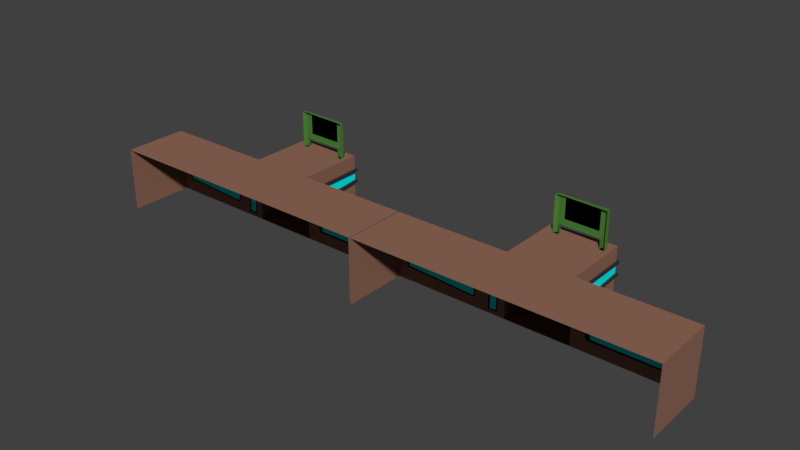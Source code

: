 # Source: centrocomercial_2.blend  (saved by Blender 2.79.0; exported with 4.5.12 LTS)
import bpy
from mathutils import Matrix  # noqa: F401  (used for matrix-valued properties, if any)

bpy.ops.wm.read_factory_settings(use_empty=True)
scene = bpy.context.scene
scene.name = 'Scene'

# ---- collections
col_collection_1 = bpy.data.collections.new('Collection 1'); scene.collection.children.link(col_collection_1)

# ---- materials (node trees are filled in below, after node groups)
mat_material_006 = bpy.data.materials.new('Material.006')
mat_material_006.alpha_threshold = 0.0
mat_material_006.use_transparent_shadow = False
mat_material_006.diffuse_color = (0.01109, 0.006504, 0.00215, 1.0)
mat_material_006.roughness = 0.5
mat_material_006.line_color = (0.0, 0.0, 0.0, 1.0)
mat_material_005 = bpy.data.materials.new('Material.005')
mat_material_005.alpha_threshold = 0.0
mat_material_005.use_transparent_shadow = False
mat_material_005.diffuse_color = (0.1626, 0.0994, 0.01335, 1.0)
mat_material_005.roughness = 0.5
mat_material_005.line_color = (0.0, 0.0, 0.0, 1.0)
mat_material_004 = bpy.data.materials.new('Material.004')
mat_material_004.alpha_threshold = 0.0
mat_material_004.use_transparent_shadow = False
mat_material_004.diffuse_color = (0.0, 0.0, 0.0, 1.0)
mat_material_004.roughness = 0.5
mat_material_004.line_color = (0.0, 0.0, 0.0, 1.0)
mat_material_003 = bpy.data.materials.new('Material.003')
mat_material_003.alpha_threshold = 0.0
mat_material_003.use_transparent_shadow = False
mat_material_003.diffuse_color = (0.07081, 0.214, 0.03921, 1.0)
mat_material_003.roughness = 0.5
mat_material_003.line_color = (0.0, 0.0, 0.0, 1.0)
mat_material_002 = bpy.data.materials.new('Material.002')
mat_material_002.alpha_threshold = 0.0
mat_material_002.use_transparent_shadow = False
mat_material_002.diffuse_color = (0.0, 1.0, 1.0, 1.0)
mat_material_002.roughness = 0.5
mat_material_002.line_color = (0.0, 0.0, 0.0, 1.0)
mat_material_001 = bpy.data.materials.new('Material.001')
mat_material_001.alpha_threshold = 0.0
mat_material_001.use_transparent_shadow = False
mat_material_001.diffuse_color = (0.03741, 0.03741, 0.03741, 1.0)
mat_material_001.roughness = 0.5
mat_material_001.line_color = (0.0, 0.0, 0.0, 1.0)
mat_material = bpy.data.materials.new('Material')
mat_material.alpha_threshold = 0.0
mat_material.use_transparent_shadow = False
mat_material.diffuse_color = (0.2883, 0.1438, 0.09959, 1.0)
mat_material.roughness = 0.5
mat_material.line_color = (0.0, 0.0, 0.0, 1.0)

# ---- material node trees

# ---- world
world_world = bpy.data.worlds.new('World'); scene.world = world_world
world_world.color = (0.05088, 0.05088, 0.05088)
world_world.use_sun_shadow = False
world_world.sun_shadow_jitter_overblur = 0.0
world_world.cycles.sampling_method = 'MANUAL'

# ---- meshes
me_cube_019 = bpy.data.meshes.new('Cube.019')
me_cube_019.from_pydata([(0.226, 3.068, -1.0), (-0.1113, 3.068, -1.0), (0.2495, 3.068, -0.5804), (-0.107, 3.068, -0.578)], [], [(1, 3, 2, 0)])
me_cube_019.materials.append(mat_material_006)
me_cube_019.use_remesh_preserve_volume = False
me_cube_019.use_remesh_preserve_attributes = False
me_cube_019.use_mirror_vertex_groups = False
me_cube_019.update()
me_cube_018 = bpy.data.meshes.new('Cube.018')
me_cube_018.from_pydata([(0.2413, 3.068, -1.0), (-0.1337, 3.068, -1.0), (0.268, 3.068, -0.5585), (-0.1364, 3.068, -0.5544), (0.226, 3.068, -1.0), (-0.1113, 3.068, -1.0), (0.2495, 3.068, -0.5804), (-0.107, 3.068, -0.578), (-0.1113, 3.102, -1.0), (-0.1337, 3.102, -1.0), (0.2413, 3.102, -1.0), (0.268, 3.102, -0.5585), (-0.1364, 3.102, -0.5544), (0.226, 3.102, -1.0), (0.2495, 3.102, -0.5804), (-0.107, 3.102, -0.578)], [], [(6, 7, 15, 14), (9, 12, 11, 10, 13, 14, 15, 8), (1, 3, 12, 9), (2, 0, 10, 11), (7, 5, 8, 15), (4, 6, 14, 13), (0, 4, 13, 10), (3, 2, 11, 12), (5, 1, 9, 8)])
me_cube_018.materials.append(mat_material_005)
me_cube_018.use_remesh_preserve_volume = False
me_cube_018.use_remesh_preserve_attributes = False
me_cube_018.use_mirror_vertex_groups = False
me_cube_018.update()
me_cube_017 = bpy.data.meshes.new('Cube.017')
me_cube_017.from_pydata([(0.6247, 2.728, 2.069), (0.6247, 2.728, 1.439), (-0.4301, 2.746, 1.439), (-0.4301, 2.746, 2.069)], [], [(1, 2, 3, 0)])
me_cube_017.materials.append(mat_material_004)
me_cube_017.use_remesh_preserve_volume = False
me_cube_017.use_remesh_preserve_attributes = False
me_cube_017.use_mirror_vertex_groups = False
me_cube_017.update()
me_cube_016 = bpy.data.meshes.new('Cube.016')
me_cube_016.from_pydata([(0.8785, 2.716, 1.0), (0.8695, 2.594, 1.0), (0.7222, 2.61, 1.0), (0.7222, 2.726, 1.0), (-0.5276, 2.748, 1.0), (-0.5258, 2.653, 1.0), (-0.7029, 2.644, 1.0), (-0.6304, 2.756, 1.0), (0.8785, 2.716, 1.381), (0.8695, 2.594, 1.381), (0.7222, 2.726, 1.381), (-0.5276, 2.748, 1.381), (-0.7029, 2.644, 1.381), (-0.6304, 2.756, 1.381), (0.7222, 2.61, 1.311), (0.7222, 2.726, 1.311), (0.8785, 2.716, 1.311), (0.8695, 2.594, 1.311), (-0.6304, 2.756, 1.307), (-0.5276, 2.748, 1.307), (-0.5258, 2.653, 1.307), (-0.7029, 2.644, 1.307), (0.8785, 2.716, 2.127), (0.8695, 2.594, 2.127), (0.7222, 2.61, 2.127), (0.7222, 2.726, 2.127), (-0.5276, 2.748, 2.127), (-0.5258, 2.653, 2.127), (-0.7029, 2.644, 2.127), (-0.6304, 2.756, 2.127), (0.6247, 2.728, 2.069), (0.6247, 2.728, 1.439), (-0.4301, 2.746, 1.439), (-0.4301, 2.746, 2.069)], [], [(13, 12, 28, 29), (17, 16, 8, 9), (19, 18, 13, 11), (16, 15, 10, 8), (18, 21, 12, 13), (15, 19, 11, 10), (0, 3, 15, 16), (3, 2, 14, 15), (1, 0, 16, 17), (5, 4, 19, 20), (7, 6, 21, 18), (4, 7, 18, 19), (10, 11, 32, 31), (14, 20, 19, 15), (25, 24, 23, 22), (26, 29, 28, 27), (24, 25, 26, 27), (9, 8, 22, 23), (11, 13, 29, 26), (8, 10, 25, 22), (11, 26, 33, 32), (25, 10, 31, 30), (26, 25, 30, 33)])
me_cube_016.materials.append(mat_material_003)
me_cube_016.use_remesh_preserve_volume = False
me_cube_016.use_remesh_preserve_attributes = False
me_cube_016.use_mirror_vertex_groups = False
me_cube_016.update()
me_cube_015 = bpy.data.meshes.new('Cube.015')
me_cube_015.from_pydata([(1.0, 3.068, 0.2072), (1.0, 3.068, 0.4779), (0.4013, 3.068, 0.4985), (0.4074, 3.068, 0.09979), (1.0, 1.754, 0.1073), (1.0, 1.768, 0.4726), (-1.0, 3.068, 0.2668), (-1.0, 3.068, 0.4662), (-0.3744, 3.068, 0.1431), (-0.364, 3.068, 0.5098), (-1.0, 2.08, 0.5038), (-1.0, 2.066, 0.123), (-1.262, 1.0, -0.822), (-1.456, 1.0, -0.8402), (-1.48, 1.0, 0.7523), (-1.247, 1.0, 0.7318), (-2.009, 1.0, -0.6535), (-1.956, 1.0, -0.2813), (-4.236, 1.0, -0.2765), (-4.175, 1.0, -0.5371), (-1.938, 1.0, 0.3395), (-1.898, 1.0, 0.7932), (-4.356, 1.0, 0.749), (-4.251, 1.0, 0.2925), (4.174, 1.0, 0.2746), (4.205, 1.0, 0.6861), (1.459, 1.0, 0.6574), (1.501, 1.0, 0.2315), (4.103, 1.0, -0.5839), (4.122, 1.0, -0.2126), (1.514, 1.0, -0.2574), (1.577, 1.0, -0.5755)], [], [(0, 3, 2, 1), (1, 5, 4, 0), (7, 9, 8, 6), (6, 11, 10, 7), (15, 12, 13, 14), (17, 16, 19, 18), (21, 20, 23, 22), (24, 27, 26, 25), (29, 28, 31, 30)])
me_cube_015.materials.append(mat_material_002)
me_cube_015.use_remesh_preserve_volume = False
me_cube_015.use_remesh_preserve_attributes = False
me_cube_015.use_mirror_vertex_groups = False
me_cube_015.update()
me_cube_014 = bpy.data.meshes.new('Cube.014')
me_cube_014.from_pydata([(1.0, 3.068, 0.1281), (1.0, 3.068, 0.5649), (0.3408, 3.068, 0.5597), (0.3661, 3.068, 0.05403), (1.0, 1.554, 0.5452), (1.0, 1.55, 0.02595), (-1.0, 3.068, 0.1495), (-1.0, 3.068, 0.5481), (-0.2956, 3.068, 0.5372), (-0.2877, 3.068, 0.09084), (-1.0, 1.894, 0.5391), (-1.0, 1.902, 0.05023), (-1.191, 1.0, 0.7786), (-1.536, 1.0, 0.822), (-1.518, 1.0, -0.8926), (-1.215, 1.0, -0.8684), (-1.857, 1.0, 0.8361), (-4.451, 1.0, 0.809), (-4.305, 1.0, 0.2346), (-1.902, 1.0, 0.2992), (-1.961, 1.0, -0.7041), (-1.9, 1.0, -0.2232), (-4.343, 1.0, -0.2144), (-4.231, 1.0, -0.5812), (4.286, 1.0, 0.7532), (4.22, 1.0, 0.2166), (1.371, 1.0, 0.1467), (1.254, 1.0, 0.733), (4.142, 1.0, -0.6354), (4.156, 1.0, -0.1699), (1.336, 1.0, -0.2032), (1.456, 1.0, -0.6386), (1.0, 3.068, 0.2072), (1.0, 3.068, 0.4779), (0.4013, 3.068, 0.4985), (0.4074, 3.068, 0.09979), (1.0, 1.754, 0.1073), (1.0, 1.768, 0.4726), (-1.0, 3.068, 0.2668), (-1.0, 3.068, 0.4662), (-0.3744, 3.068, 0.1431), (-0.364, 3.068, 0.5098), (-1.0, 2.08, 0.5038), (-1.0, 2.066, 0.123), (-1.262, 1.0, -0.822), (-1.456, 1.0, -0.8402), (-1.48, 1.0, 0.7523), (-1.247, 1.0, 0.7318), (-2.009, 1.0, -0.6535), (-1.956, 1.0, -0.2813), (-4.236, 1.0, -0.2765), (-4.175, 1.0, -0.5371), (-1.938, 1.0, 0.3395), (-1.898, 1.0, 0.7932), (-4.356, 1.0, 0.749), (-4.251, 1.0, 0.2925), (4.174, 1.0, 0.2746), (4.205, 1.0, 0.6861), (1.459, 1.0, 0.6574), (1.501, 1.0, 0.2315), (4.103, 1.0, -0.5839), (4.122, 1.0, -0.2126), (1.514, 1.0, -0.2574), (1.577, 1.0, -0.5755), (-1.246, 1.06, 0.7786), (-1.59, 1.06, 0.822), (-1.573, 1.06, -0.8926), (-1.269, 1.06, -0.8684), (-1.912, 1.06, 0.8361), (-4.505, 1.06, 0.809), (-4.36, 1.06, 0.2346), (-1.957, 1.06, 0.2992), (-2.016, 1.06, -0.7041), (-1.954, 1.06, -0.2232), (-4.398, 1.06, -0.2144), (-4.286, 1.06, -0.5812), (4.232, 1.06, 0.7532), (4.165, 1.06, 0.2166), (1.316, 1.06, 0.1467), (1.199, 1.06, 0.733), (4.087, 1.06, -0.6354), (4.101, 1.06, -0.1699), (1.281, 1.06, -0.2032), (1.402, 1.06, -0.6386), (-1.317, 1.06, -0.822), (-1.511, 1.06, -0.8402), (-1.535, 1.06, 0.7523), (-1.301, 1.06, 0.7318), (-2.063, 1.06, -0.6535), (-2.011, 1.06, -0.2813), (-4.291, 1.06, -0.2765), (-4.229, 1.06, -0.5371), (-1.992, 1.06, 0.3395), (-1.952, 1.06, 0.7932), (-4.411, 1.06, 0.749), (-4.306, 1.06, 0.2925), (4.119, 1.06, 0.2746), (4.151, 1.06, 0.6861), (1.404, 1.06, 0.6574), (1.447, 1.06, 0.2315), (4.049, 1.06, -0.5839), (4.068, 1.06, -0.2126), (1.459, 1.06, -0.2574), (1.522, 1.06, -0.5755), (-1.036, 3.104, 0.4662), (-1.036, 3.104, 0.5481), (-0.3315, 3.104, 0.5372), (-0.3235, 3.104, 0.09084), (-1.036, 3.104, 0.1495), (-1.036, 1.93, 0.5391), (-1.036, 1.938, 0.05023), (-1.036, 3.104, 0.2668), (-0.4102, 3.104, 0.1431), (-0.3998, 3.104, 0.5098), (-1.036, 2.116, 0.5038), (-1.036, 2.102, 0.123), (1.058, 3.126, 0.4779), (1.058, 3.126, 0.5649), (0.399, 3.126, 0.5597), (0.4243, 3.126, 0.05403), (1.058, 3.126, 0.1281), (1.058, 1.613, 0.5452), (1.058, 1.608, 0.02595), (1.058, 3.126, 0.2072), (0.4595, 3.126, 0.4985), (0.4656, 3.126, 0.09979), (1.058, 1.812, 0.1073), (1.058, 1.826, 0.4726)], [], [(3, 2, 118, 119), (34, 35, 125, 124), (10, 7, 105, 109), (39, 42, 114, 104), (23, 22, 74, 75), (44, 47, 87, 84), (28, 31, 83, 80), (13, 12, 64, 65), (22, 21, 73, 74), (47, 46, 86, 87), (31, 30, 82, 83), (55, 52, 92, 95), (67, 66, 65, 86, 85, 84, 87, 64), (21, 20, 72, 73), (46, 45, 85, 86), (68, 71, 70, 69, 94, 95, 92, 93), (72, 75, 74, 90, 91, 88, 89, 73), (76, 97, 98, 79), (82, 102, 103, 100, 101, 81, 80, 83), (64, 87, 86, 65), (73, 89, 90, 74), (93, 94, 69, 68), (79, 98, 99, 96, 97, 76, 77, 78), (81, 101, 102, 82), (14, 13, 65, 66), (20, 23, 75, 72), (56, 57, 97, 96), (15, 14, 66, 67), (57, 58, 98, 97), (12, 15, 67, 64), (48, 49, 89, 88), (58, 59, 99, 98), (49, 50, 90, 89), (24, 25, 77, 76), (59, 56, 96, 99), (50, 51, 91, 90), (25, 26, 78, 77), (17, 16, 68, 69), (51, 48, 88, 91), (26, 27, 79, 78), (18, 17, 69, 70), (27, 24, 76, 79), (60, 61, 101, 100), (19, 18, 70, 71), (61, 62, 102, 101), (16, 19, 71, 68), (52, 53, 93, 92), (62, 63, 103, 102), (53, 54, 94, 93), (29, 28, 80, 81), (45, 44, 84, 85), (63, 60, 100, 103), (54, 55, 95, 94), (30, 29, 81, 82), (105, 106, 107, 108, 111, 112, 113, 104), (108, 110, 109, 105, 104, 114, 115, 111), (40, 41, 113, 112), (7, 8, 106, 105), (42, 43, 115, 114), (6, 11, 110, 108), (41, 39, 104, 113), (8, 9, 107, 106), (43, 38, 111, 115), (11, 10, 109, 110), (38, 40, 112, 111), (9, 6, 108, 107), (120, 119, 118, 117, 116, 124, 125, 123), (117, 121, 122, 120, 123, 126, 127, 116), (32, 36, 126, 123), (4, 5, 122, 121), (35, 32, 123, 125), (0, 3, 119, 120), (36, 37, 127, 126), (1, 4, 121, 117), (33, 34, 124, 116), (2, 1, 117, 118), (37, 33, 116, 127), (5, 0, 120, 122)])
me_cube_014.materials.append(mat_material_001)
me_cube_014.use_remesh_preserve_volume = False
me_cube_014.use_remesh_preserve_attributes = False
me_cube_014.use_mirror_vertex_groups = False
me_cube_014.update()
me_cube_013 = bpy.data.meshes.new('Cube.013')
me_cube_013.from_pydata([(-3.545, 1.0, -1.0), (-5.545, 1.0, -1.0), (-3.545, 1.0, 1.0), (-3.545, -1.0, 1.0), (-5.545, -1.0, 1.0), (-5.545, 1.0, 1.0), (-6.257, 1.0, -1.0), (-6.257, -1.0, 1.0), (-6.257, 1.0, 1.0), (-9.102, -1.0, -1.0), (-9.102, 1.0, -1.0), (-9.102, -1.0, 1.0), (-9.102, 1.0, 1.0), (-3.545, 3.068, -1.0), (-5.545, 3.068, -1.0), (-3.545, 3.068, 1.0), (-5.545, 3.068, 1.0), (-0.1165, 1.0, -1.0), (-0.1165, -1.0, -1.0), (-0.1165, 1.0, 1.0), (-0.1165, -1.0, 1.0), (-3.667, 2.716, 1.0), (-3.676, 2.594, 1.0), (-3.823, 2.61, 1.0), (-3.823, 2.726, 1.0), (-5.073, 2.748, 1.0), (-5.071, 2.653, 1.0), (-5.248, 2.644, 1.0), (-5.176, 2.756, 1.0), (-3.545, 3.068, 0.1281), (-3.545, 3.068, 0.5649), (-4.205, 3.068, 0.5597), (-4.179, 3.068, 0.05403), (-3.545, 1.554, 0.5452), (-3.545, 1.55, 0.02595), (-5.545, 3.068, 0.1495), (-5.545, 3.068, 0.5481), (-4.841, 3.068, 0.5372), (-4.833, 3.068, 0.09084), (-5.545, 1.894, 0.5391), (-5.545, 1.902, 0.05023), (-4.304, 3.068, -1.0), (-4.679, 3.068, -1.0), (-4.278, 3.068, -0.5585), (-4.682, 3.068, -0.5544), (-5.737, 1.0, 0.7786), (-6.081, 1.0, 0.822), (-6.064, 1.0, -0.8926), (-5.76, 1.0, -0.8684), (-6.403, 1.0, 0.8361), (-8.996, 1.0, 0.809), (-8.851, 1.0, 0.2346), (-6.448, 1.0, 0.2992), (-6.507, 1.0, -0.7041), (-6.445, 1.0, -0.2232), (-8.889, 1.0, -0.2144), (-8.777, 1.0, -0.5812), (-0.2591, 1.0, 0.7532), (-0.3259, 1.0, 0.2166), (-3.175, 1.0, 0.1467), (-3.292, 1.0, 0.733), (-0.4038, 1.0, -0.6354), (-0.3897, 1.0, -0.1699), (-3.21, 1.0, -0.2032), (-3.089, 1.0, -0.6386), (-4.32, 3.068, -1.0), (-4.657, 3.068, -1.0)], [], [(2, 5, 4, 3), (0, 2, 60, 59, 58, 57, 19, 17, 62, 63), (4, 5, 8, 7), (2, 0, 13, 29, 34, 33, 30, 15), (5, 45, 46, 8), (9, 11, 12, 10), (8, 6, 54, 55, 10, 12, 50, 51, 52, 49), (7, 8, 12, 11), (15, 30, 31, 32, 29, 13, 41, 43, 44, 42, 14, 35, 38, 37, 36, 16), (5, 2, 15, 21, 22, 23, 26, 27, 16), (1, 5, 16, 36, 39, 40, 35, 14), (0, 1, 14, 42, 66, 65, 41, 13), (17, 19, 20, 18), (2, 3, 20, 19), (16, 23, 24, 21, 15), (16, 27, 28, 25, 26, 23), (8, 46, 47, 48, 45, 5, 1, 6), (49, 50, 12, 8), (10, 55, 56, 53, 54, 6), (19, 57, 60, 2), (64, 61, 62, 17, 0, 63)])
me_cube_013.materials.append(mat_material)
me_cube_013.use_remesh_preserve_volume = False
me_cube_013.use_remesh_preserve_attributes = False
me_cube_013.use_mirror_vertex_groups = False
me_cube_013.update()
me_cube = bpy.data.meshes.new('Cube')
me_cube.from_pydata([(5.497, 1.0, -1.0), (3.497, 1.0, -1.0), (5.497, 1.0, 1.0), (5.497, -1.0, 1.0), (3.497, -1.0, 1.0), (3.497, 1.0, 1.0), (2.786, 1.0, -1.0), (2.786, -1.0, 1.0), (2.786, 1.0, 1.0), (-0.05865, -1.0, -1.0), (-0.05865, 1.0, -1.0), (-0.05865, -1.0, 1.0), (-0.05865, 1.0, 1.0), (5.497, 3.068, -1.0), (3.498, 3.068, -1.0), (5.498, 3.068, 1.0), (3.497, 3.068, 1.0), (8.927, 1.0, -1.0), (8.927, -1.0, -1.0), (8.927, 1.0, 1.0), (8.927, -1.0, 1.0), (5.376, 2.716, 1.0), (5.367, 2.594, 1.0), (5.22, 2.61, 1.0), (5.22, 2.726, 1.0), (3.97, 2.748, 1.0), (3.972, 2.653, 1.0), (3.795, 2.644, 1.0), (3.867, 2.756, 1.0), (5.497, 3.068, 0.1281), (5.498, 3.068, 0.5649), (4.838, 3.068, 0.5597), (4.864, 3.068, 0.05403), (5.497, 1.554, 0.5452), (5.497, 1.55, 0.02595), (3.497, 3.068, 0.1495), (3.497, 3.068, 0.5481), (4.202, 3.068, 0.5372), (4.21, 3.068, 0.09084), (3.497, 1.894, 0.5391), (3.497, 1.902, 0.05023), (4.739, 3.068, -1.0), (4.364, 3.068, -1.0), (4.765, 3.068, -0.5585), (4.361, 3.068, -0.5544), (3.306, 1.0, 0.7786), (2.962, 1.0, 0.822), (2.979, 1.0, -0.8926), (3.283, 1.0, -0.8684), (2.64, 1.0, 0.8361), (0.04689, 1.0, 0.809), (0.1922, 1.0, 0.2346), (2.595, 1.0, 0.2992), (2.536, 1.0, -0.7041), (2.598, 1.0, -0.2232), (0.1545, 1.0, -0.2144), (0.2661, 1.0, -0.5812), (8.784, 1.0, 0.7532), (8.717, 1.0, 0.2166), (5.868, 1.0, 0.1467), (5.751, 1.0, 0.733), (8.639, 1.0, -0.6354), (8.653, 1.0, -0.1699), (5.833, 1.0, -0.2032), (5.954, 1.0, -0.6386), (4.723, 3.068, -1.0), (4.386, 3.068, -1.0)], [], [(2, 5, 4, 3), (0, 2, 60, 59, 58, 57, 19, 17, 62, 63), (4, 5, 8, 7), (2, 0, 13, 29, 34, 33, 30, 15), (5, 45, 46, 8), (9, 11, 12, 10), (8, 6, 54, 55, 10, 12, 50, 51, 52, 49), (7, 8, 12, 11), (15, 30, 31, 32, 29, 13, 41, 43, 44, 42, 14, 35, 38, 37, 36, 16), (5, 2, 15, 21, 22, 23, 26, 27, 16), (1, 5, 16, 36, 39, 40, 35, 14), (0, 1, 14, 42, 66, 65, 41, 13), (17, 19, 20, 18), (2, 3, 20, 19), (16, 23, 24, 21, 15), (16, 27, 28, 25, 26, 23), (8, 46, 47, 48, 45, 5, 1, 6), (49, 50, 12, 8), (10, 55, 56, 53, 54, 6), (19, 57, 60, 2), (64, 61, 62, 17, 0, 63)])
me_cube.materials.append(mat_material)
me_cube.use_remesh_preserve_volume = False
me_cube.use_remesh_preserve_attributes = False
me_cube.use_mirror_vertex_groups = False
me_cube.update()
me_cube_002 = bpy.data.meshes.new('Cube.002')
me_cube_002.from_pydata([(1.0, 3.068, 0.1281), (1.0, 3.068, 0.5649), (0.3408, 3.068, 0.5597), (0.3661, 3.068, 0.05403), (1.0, 1.554, 0.5452), (1.0, 1.55, 0.02595), (-1.0, 3.068, 0.1495), (-1.0, 3.068, 0.5481), (-0.2956, 3.068, 0.5372), (-0.2877, 3.068, 0.09084), (-1.0, 1.894, 0.5391), (-1.0, 1.902, 0.05023), (-1.191, 1.0, 0.7786), (-1.536, 1.0, 0.822), (-1.518, 1.0, -0.8926), (-1.215, 1.0, -0.8684), (-1.857, 1.0, 0.8361), (-4.451, 1.0, 0.809), (-4.305, 1.0, 0.2346), (-1.902, 1.0, 0.2992), (-1.961, 1.0, -0.7041), (-1.9, 1.0, -0.2232), (-4.343, 1.0, -0.2144), (-4.231, 1.0, -0.5812), (4.286, 1.0, 0.7532), (4.22, 1.0, 0.2166), (1.371, 1.0, 0.1467), (1.254, 1.0, 0.733), (4.142, 1.0, -0.6354), (4.156, 1.0, -0.1699), (1.336, 1.0, -0.2032), (1.456, 1.0, -0.6386), (1.0, 3.068, 0.2072), (1.0, 3.068, 0.4779), (0.4013, 3.068, 0.4985), (0.4074, 3.068, 0.09979), (1.0, 1.754, 0.1073), (1.0, 1.768, 0.4726), (-1.0, 3.068, 0.2668), (-1.0, 3.068, 0.4662), (-0.3744, 3.068, 0.1431), (-0.364, 3.068, 0.5098), (-1.0, 2.08, 0.5038), (-1.0, 2.066, 0.123), (-1.262, 1.0, -0.822), (-1.456, 1.0, -0.8402), (-1.48, 1.0, 0.7523), (-1.247, 1.0, 0.7318), (-2.009, 1.0, -0.6535), (-1.956, 1.0, -0.2813), (-4.236, 1.0, -0.2765), (-4.175, 1.0, -0.5371), (-1.938, 1.0, 0.3395), (-1.898, 1.0, 0.7932), (-4.356, 1.0, 0.749), (-4.251, 1.0, 0.2925), (4.174, 1.0, 0.2746), (4.205, 1.0, 0.6861), (1.459, 1.0, 0.6574), (1.501, 1.0, 0.2315), (4.103, 1.0, -0.5839), (4.122, 1.0, -0.2126), (1.514, 1.0, -0.2574), (1.577, 1.0, -0.5755), (-1.246, 1.06, 0.7786), (-1.59, 1.06, 0.822), (-1.573, 1.06, -0.8926), (-1.269, 1.06, -0.8684), (-1.912, 1.06, 0.8361), (-4.505, 1.06, 0.809), (-4.36, 1.06, 0.2346), (-1.957, 1.06, 0.2992), (-2.016, 1.06, -0.7041), (-1.954, 1.06, -0.2232), (-4.398, 1.06, -0.2144), (-4.286, 1.06, -0.5812), (4.232, 1.06, 0.7532), (4.165, 1.06, 0.2166), (1.316, 1.06, 0.1467), (1.199, 1.06, 0.733), (4.087, 1.06, -0.6354), (4.101, 1.06, -0.1699), (1.281, 1.06, -0.2032), (1.402, 1.06, -0.6386), (-1.317, 1.06, -0.822), (-1.511, 1.06, -0.8402), (-1.535, 1.06, 0.7523), (-1.301, 1.06, 0.7318), (-2.063, 1.06, -0.6535), (-2.011, 1.06, -0.2813), (-4.291, 1.06, -0.2765), (-4.229, 1.06, -0.5371), (-1.992, 1.06, 0.3395), (-1.952, 1.06, 0.7932), (-4.411, 1.06, 0.749), (-4.306, 1.06, 0.2925), (4.119, 1.06, 0.2746), (4.151, 1.06, 0.6861), (1.404, 1.06, 0.6574), (1.447, 1.06, 0.2315), (4.049, 1.06, -0.5839), (4.068, 1.06, -0.2126), (1.459, 1.06, -0.2574), (1.522, 1.06, -0.5755), (-1.036, 3.104, 0.4662), (-1.036, 3.104, 0.5481), (-0.3315, 3.104, 0.5372), (-0.3235, 3.104, 0.09084), (-1.036, 3.104, 0.1495), (-1.036, 1.93, 0.5391), (-1.036, 1.938, 0.05023), (-1.036, 3.104, 0.2668), (-0.4102, 3.104, 0.1431), (-0.3998, 3.104, 0.5098), (-1.036, 2.116, 0.5038), (-1.036, 2.102, 0.123), (1.058, 3.126, 0.4779), (1.058, 3.126, 0.5649), (0.399, 3.126, 0.5597), (0.4243, 3.126, 0.05403), (1.058, 3.126, 0.1281), (1.058, 1.613, 0.5452), (1.058, 1.608, 0.02595), (1.058, 3.126, 0.2072), (0.4595, 3.126, 0.4985), (0.4656, 3.126, 0.09979), (1.058, 1.812, 0.1073), (1.058, 1.826, 0.4726)], [], [(3, 2, 118, 119), (34, 35, 125, 124), (10, 7, 105, 109), (39, 42, 114, 104), (23, 22, 74, 75), (44, 47, 87, 84), (28, 31, 83, 80), (13, 12, 64, 65), (22, 21, 73, 74), (47, 46, 86, 87), (31, 30, 82, 83), (55, 52, 92, 95), (67, 66, 65, 86, 85, 84, 87, 64), (21, 20, 72, 73), (46, 45, 85, 86), (68, 71, 70, 69, 94, 95, 92, 93), (72, 75, 74, 90, 91, 88, 89, 73), (76, 97, 98, 79), (82, 102, 103, 100, 101, 81, 80, 83), (64, 87, 86, 65), (73, 89, 90, 74), (93, 94, 69, 68), (79, 98, 99, 96, 97, 76, 77, 78), (81, 101, 102, 82), (14, 13, 65, 66), (20, 23, 75, 72), (56, 57, 97, 96), (15, 14, 66, 67), (57, 58, 98, 97), (12, 15, 67, 64), (48, 49, 89, 88), (58, 59, 99, 98), (49, 50, 90, 89), (24, 25, 77, 76), (59, 56, 96, 99), (50, 51, 91, 90), (25, 26, 78, 77), (17, 16, 68, 69), (51, 48, 88, 91), (26, 27, 79, 78), (18, 17, 69, 70), (27, 24, 76, 79), (60, 61, 101, 100), (19, 18, 70, 71), (61, 62, 102, 101), (16, 19, 71, 68), (52, 53, 93, 92), (62, 63, 103, 102), (53, 54, 94, 93), (29, 28, 80, 81), (45, 44, 84, 85), (63, 60, 100, 103), (54, 55, 95, 94), (30, 29, 81, 82), (105, 106, 107, 108, 111, 112, 113, 104), (108, 110, 109, 105, 104, 114, 115, 111), (40, 41, 113, 112), (7, 8, 106, 105), (42, 43, 115, 114), (6, 11, 110, 108), (41, 39, 104, 113), (8, 9, 107, 106), (43, 38, 111, 115), (11, 10, 109, 110), (38, 40, 112, 111), (9, 6, 108, 107), (120, 119, 118, 117, 116, 124, 125, 123), (117, 121, 122, 120, 123, 126, 127, 116), (32, 36, 126, 123), (4, 5, 122, 121), (35, 32, 123, 125), (0, 3, 119, 120), (36, 37, 127, 126), (1, 4, 121, 117), (33, 34, 124, 116), (2, 1, 117, 118), (37, 33, 116, 127), (5, 0, 120, 122)])
me_cube_002.materials.append(mat_material_001)
me_cube_002.use_remesh_preserve_volume = False
me_cube_002.use_remesh_preserve_attributes = False
me_cube_002.use_mirror_vertex_groups = False
me_cube_002.update()
me_cube_004 = bpy.data.meshes.new('Cube.004')
me_cube_004.from_pydata([(1.0, 3.068, 0.2072), (1.0, 3.068, 0.4779), (0.4013, 3.068, 0.4985), (0.4074, 3.068, 0.09979), (1.0, 1.754, 0.1073), (1.0, 1.768, 0.4726), (-1.0, 3.068, 0.2668), (-1.0, 3.068, 0.4662), (-0.3744, 3.068, 0.1431), (-0.364, 3.068, 0.5098), (-1.0, 2.08, 0.5038), (-1.0, 2.066, 0.123), (-1.262, 1.0, -0.822), (-1.456, 1.0, -0.8402), (-1.48, 1.0, 0.7523), (-1.247, 1.0, 0.7318), (-2.009, 1.0, -0.6535), (-1.956, 1.0, -0.2813), (-4.236, 1.0, -0.2765), (-4.175, 1.0, -0.5371), (-1.938, 1.0, 0.3395), (-1.898, 1.0, 0.7932), (-4.356, 1.0, 0.749), (-4.251, 1.0, 0.2925), (4.174, 1.0, 0.2746), (4.205, 1.0, 0.6861), (1.459, 1.0, 0.6574), (1.501, 1.0, 0.2315), (4.103, 1.0, -0.5839), (4.122, 1.0, -0.2126), (1.514, 1.0, -0.2574), (1.577, 1.0, -0.5755)], [], [(0, 3, 2, 1), (1, 5, 4, 0), (7, 9, 8, 6), (6, 11, 10, 7), (15, 12, 13, 14), (17, 16, 19, 18), (21, 20, 23, 22), (24, 27, 26, 25), (29, 28, 31, 30)])
me_cube_004.materials.append(mat_material_002)
me_cube_004.use_remesh_preserve_volume = False
me_cube_004.use_remesh_preserve_attributes = False
me_cube_004.use_mirror_vertex_groups = False
me_cube_004.update()
me_cube_006 = bpy.data.meshes.new('Cube.006')
me_cube_006.from_pydata([(0.8785, 2.716, 1.0), (0.8695, 2.594, 1.0), (0.7222, 2.61, 1.0), (0.7222, 2.726, 1.0), (-0.5276, 2.748, 1.0), (-0.5258, 2.653, 1.0), (-0.7029, 2.644, 1.0), (-0.6304, 2.756, 1.0), (0.8785, 2.716, 1.381), (0.8695, 2.594, 1.381), (0.7222, 2.726, 1.381), (-0.5276, 2.748, 1.381), (-0.7029, 2.644, 1.381), (-0.6304, 2.756, 1.381), (0.7222, 2.61, 1.311), (0.7222, 2.726, 1.311), (0.8785, 2.716, 1.311), (0.8695, 2.594, 1.311), (-0.6304, 2.756, 1.307), (-0.5276, 2.748, 1.307), (-0.5258, 2.653, 1.307), (-0.7029, 2.644, 1.307), (0.8785, 2.716, 2.127), (0.8695, 2.594, 2.127), (0.7222, 2.61, 2.127), (0.7222, 2.726, 2.127), (-0.5276, 2.748, 2.127), (-0.5258, 2.653, 2.127), (-0.7029, 2.644, 2.127), (-0.6304, 2.756, 2.127), (0.6247, 2.728, 2.069), (0.6247, 2.728, 1.439), (-0.4301, 2.746, 1.439), (-0.4301, 2.746, 2.069)], [], [(13, 12, 28, 29), (17, 16, 8, 9), (19, 18, 13, 11), (16, 15, 10, 8), (18, 21, 12, 13), (15, 19, 11, 10), (0, 3, 15, 16), (3, 2, 14, 15), (1, 0, 16, 17), (5, 4, 19, 20), (7, 6, 21, 18), (4, 7, 18, 19), (10, 11, 32, 31), (14, 20, 19, 15), (25, 24, 23, 22), (26, 29, 28, 27), (24, 25, 26, 27), (9, 8, 22, 23), (11, 13, 29, 26), (8, 10, 25, 22), (11, 26, 33, 32), (25, 10, 31, 30), (26, 25, 30, 33)])
me_cube_006.materials.append(mat_material_003)
me_cube_006.use_remesh_preserve_volume = False
me_cube_006.use_remesh_preserve_attributes = False
me_cube_006.use_mirror_vertex_groups = False
me_cube_006.update()
me_cube_008 = bpy.data.meshes.new('Cube.008')
me_cube_008.from_pydata([(0.6247, 2.728, 2.069), (0.6247, 2.728, 1.439), (-0.4301, 2.746, 1.439), (-0.4301, 2.746, 2.069)], [], [(1, 2, 3, 0)])
me_cube_008.materials.append(mat_material_004)
me_cube_008.use_remesh_preserve_volume = False
me_cube_008.use_remesh_preserve_attributes = False
me_cube_008.use_mirror_vertex_groups = False
me_cube_008.update()
me_cube_010 = bpy.data.meshes.new('Cube.010')
me_cube_010.from_pydata([(0.2413, 3.068, -1.0), (-0.1337, 3.068, -1.0), (0.268, 3.068, -0.5585), (-0.1364, 3.068, -0.5544), (0.226, 3.068, -1.0), (-0.1113, 3.068, -1.0), (0.2495, 3.068, -0.5804), (-0.107, 3.068, -0.578), (-0.1113, 3.102, -1.0), (-0.1337, 3.102, -1.0), (0.2413, 3.102, -1.0), (0.268, 3.102, -0.5585), (-0.1364, 3.102, -0.5544), (0.226, 3.102, -1.0), (0.2495, 3.102, -0.5804), (-0.107, 3.102, -0.578)], [], [(6, 7, 15, 14), (9, 12, 11, 10, 13, 14, 15, 8), (1, 3, 12, 9), (2, 0, 10, 11), (7, 5, 8, 15), (4, 6, 14, 13), (0, 4, 13, 10), (3, 2, 11, 12), (5, 1, 9, 8)])
me_cube_010.materials.append(mat_material_005)
me_cube_010.use_remesh_preserve_volume = False
me_cube_010.use_remesh_preserve_attributes = False
me_cube_010.use_mirror_vertex_groups = False
me_cube_010.update()
me_cube_012 = bpy.data.meshes.new('Cube.012')
me_cube_012.from_pydata([(0.226, 3.068, -1.0), (-0.1113, 3.068, -1.0), (0.2495, 3.068, -0.5804), (-0.107, 3.068, -0.578)], [], [(1, 3, 2, 0)])
me_cube_012.materials.append(mat_material_006)
me_cube_012.use_remesh_preserve_volume = False
me_cube_012.use_remesh_preserve_attributes = False
me_cube_012.use_mirror_vertex_groups = False
me_cube_012.update()

# ---- objects
ob_cube_013 = bpy.data.objects.new('Cube.013', me_cube_019)
ob_cube_012 = bpy.data.objects.new('Cube.012', me_cube_018)
ob_cube_011 = bpy.data.objects.new('Cube.011', me_cube_017)
ob_cube_010 = bpy.data.objects.new('Cube.010', me_cube_016)
ob_cube_009 = bpy.data.objects.new('Cube.009', me_cube_015)
ob_cube_008 = bpy.data.objects.new('Cube.008', me_cube_014)
ob_cube_007 = bpy.data.objects.new('Cube.007', me_cube_013)
ob_cube = bpy.data.objects.new('Cube', me_cube)
ob_cube_001 = bpy.data.objects.new('Cube.001', me_cube_002)
ob_cube_002 = bpy.data.objects.new('Cube.002', me_cube_004)
ob_cube_003 = bpy.data.objects.new('Cube.003', me_cube_006)
ob_cube_004 = bpy.data.objects.new('Cube.004', me_cube_008)
ob_cube_005 = bpy.data.objects.new('Cube.005', me_cube_010)
ob_cube_006 = bpy.data.objects.new('Cube.006', me_cube_012)

# ---- transforms, parenting, visibility, modifiers, constraints
ob_cube_013.location = (-4.545, 0.0, 0.0)
ob_cube_013.lock_rotations_4d = False
ob_cube_013.empty_display_type = 'ARROWS'
ob_cube_013.lineart.crease_threshold = 0.0
ob_cube_012.location = (-4.545, 0.0, 0.0)
ob_cube_012.lock_rotations_4d = False
ob_cube_012.empty_display_type = 'ARROWS'
ob_cube_012.lineart.crease_threshold = 0.0
ob_cube_011.location = (-4.545, 0.0, 0.0)
ob_cube_011.lock_rotations_4d = False
ob_cube_011.empty_display_type = 'ARROWS'
ob_cube_011.lineart.crease_threshold = 0.0
ob_cube_010.location = (-4.545, 0.0, 0.0)
ob_cube_010.lock_rotations_4d = False
ob_cube_010.empty_display_type = 'ARROWS'
ob_cube_010.lineart.crease_threshold = 0.0
ob_cube_009.location = (-4.545, 0.0, 0.0)
ob_cube_009.lock_rotations_4d = False
ob_cube_009.empty_display_type = 'ARROWS'
ob_cube_009.lineart.crease_threshold = 0.0
ob_cube_008.location = (-4.545, 0.0, 0.0)
ob_cube_008.lock_rotations_4d = False
ob_cube_008.empty_display_type = 'ARROWS'
ob_cube_008.lineart.crease_threshold = 0.0
ob_cube_007.location = (0.0, 0.0, 0.0)
ob_cube_007.lock_rotations_4d = False
ob_cube_007.empty_display_type = 'ARROWS'
ob_cube_007.lineart.crease_threshold = 0.0
ob_cube.location = (0.0, 0.0, 0.0)
ob_cube.lock_rotations_4d = False
ob_cube.empty_display_type = 'ARROWS'
ob_cube.lineart.crease_threshold = 0.0
ob_cube_001.location = (4.497, 0.0, 0.0)
ob_cube_001.lock_rotations_4d = False
ob_cube_001.empty_display_type = 'ARROWS'
ob_cube_001.lineart.crease_threshold = 0.0
ob_cube_002.location = (4.497, 0.0, 0.0)
ob_cube_002.lock_rotations_4d = False
ob_cube_002.empty_display_type = 'ARROWS'
ob_cube_002.lineart.crease_threshold = 0.0
ob_cube_003.location = (4.497, 0.0, 0.0)
ob_cube_003.lock_rotations_4d = False
ob_cube_003.empty_display_type = 'ARROWS'
ob_cube_003.lineart.crease_threshold = 0.0
ob_cube_004.location = (4.497, 0.0, 0.0)
ob_cube_004.lock_rotations_4d = False
ob_cube_004.empty_display_type = 'ARROWS'
ob_cube_004.lineart.crease_threshold = 0.0
ob_cube_005.location = (4.497, 0.0, 0.0)
ob_cube_005.lock_rotations_4d = False
ob_cube_005.empty_display_type = 'ARROWS'
ob_cube_005.lineart.crease_threshold = 0.0
ob_cube_006.location = (4.497, 0.0, 0.0)
ob_cube_006.lock_rotations_4d = False
ob_cube_006.empty_display_type = 'ARROWS'
ob_cube_006.lineart.crease_threshold = 0.0

# ---- collection membership
col_collection_1.objects.link(ob_cube_013)
col_collection_1.objects.link(ob_cube_012)
col_collection_1.objects.link(ob_cube_011)
col_collection_1.objects.link(ob_cube_010)
col_collection_1.objects.link(ob_cube_009)
col_collection_1.objects.link(ob_cube_008)
col_collection_1.objects.link(ob_cube_007)
col_collection_1.objects.link(ob_cube)
col_collection_1.objects.link(ob_cube_001)
col_collection_1.objects.link(ob_cube_002)
col_collection_1.objects.link(ob_cube_003)
col_collection_1.objects.link(ob_cube_004)
col_collection_1.objects.link(ob_cube_005)
col_collection_1.objects.link(ob_cube_006)

# ---- scene / render settings (as saved in the file)
scene.frame_start = 1; scene.frame_end = 250; scene.frame_set(1)
scene.render.engine = 'BLENDER_EEVEE_NEXT'
scene.render.resolution_percentage = 50
scene.render.dither_intensity = 0.0
scene.cycles.use_denoising = False
scene.cycles.samples = 128
scene.cycles.sampling_pattern = 'TABULATED_SOBOL'
scene.cycles.use_adaptive_sampling = False
scene.cycles.use_light_tree = False
scene.cycles.blur_glossy = 0.0
scene.cycles.sample_clamp_indirect = 0.0
scene.view_settings.view_transform = 'Standard'
bpy.context.view_layer.update()

# ---- added for rendering (the .blend has no active camera and no usable light): camera, sun
cam_auto = bpy.data.cameras.new('AutoCamera')
cam_auto.lens = 50.0
cam_auto.sensor_width = 36.0
cam_auto.clip_end = 1000.0
ob_auto_camera = bpy.data.objects.new('AutoCamera', cam_auto)
scene.collection.objects.link(ob_auto_camera)
ob_auto_camera.location = (17.2667, -19.762, 14.4468)
ob_auto_camera.rotation_euler = (1.09748, -7.21219e-08, 0.694738)
scene.camera = ob_auto_camera
light_auto_sun = bpy.data.lights.new('AutoSun', 'SUN')
light_auto_sun.energy = 3.0
light_auto_sun.angle = 0.0523599
ob_auto_sun = bpy.data.objects.new('AutoSun', light_auto_sun)
scene.collection.objects.link(ob_auto_sun)
ob_auto_sun.rotation_euler = (0.872665, 0.174533, 0.523599)
bpy.context.view_layer.update()
